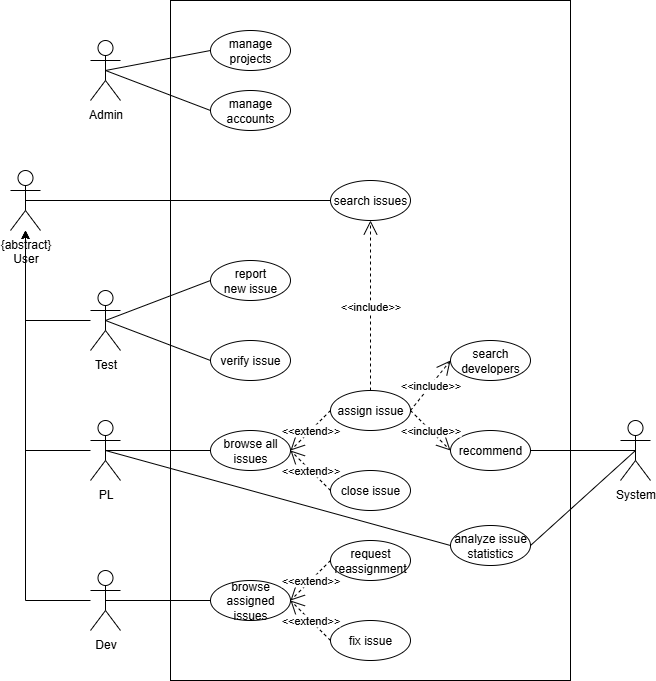

The diagram above was exported from draw.io. Its source (the exported page's mxGraphModel, read from the mxfile embedded in the PNG):
<mxGraphModel dx="1058" dy="772" grid="1" gridSize="10" guides="1" tooltips="1" connect="1" arrows="1" fold="1" page="1" pageScale="1" pageWidth="827" pageHeight="1169" math="0" shadow="0">
  <root>
    <mxCell id="0" />
    <mxCell id="1" parent="0" />
    <mxCell id="iGITl4Apxa8rQofBohsA-2" value="Admin" style="shape=umlActor;verticalLabelPosition=bottom;verticalAlign=top;html=1;" vertex="1" parent="1">
      <mxGeometry x="120" y="80" width="30" height="60" as="geometry" />
    </mxCell>
    <mxCell id="iGITl4Apxa8rQofBohsA-3" value="" style="rounded=0;whiteSpace=wrap;html=1;fillColor=none;" vertex="1" parent="1">
      <mxGeometry x="200" y="40" width="400" height="680" as="geometry" />
    </mxCell>
    <mxCell id="iGITl4Apxa8rQofBohsA-4" value="Dev" style="shape=umlActor;verticalLabelPosition=bottom;verticalAlign=top;html=1;outlineConnect=0;" vertex="1" parent="1">
      <mxGeometry x="120" y="610" width="30" height="60" as="geometry" />
    </mxCell>
    <mxCell id="iGITl4Apxa8rQofBohsA-5" value="PL" style="shape=umlActor;verticalLabelPosition=bottom;verticalAlign=top;html=1;outlineConnect=0;" vertex="1" parent="1">
      <mxGeometry x="120" y="460" width="30" height="60" as="geometry" />
    </mxCell>
    <mxCell id="iGITl4Apxa8rQofBohsA-6" value="Test" style="shape=umlActor;verticalLabelPosition=bottom;verticalAlign=top;html=1;outlineConnect=0;" vertex="1" parent="1">
      <mxGeometry x="120" y="330" width="30" height="60" as="geometry" />
    </mxCell>
    <mxCell id="iGITl4Apxa8rQofBohsA-8" value="{abstract}&lt;div&gt;User&lt;/div&gt;" style="shape=umlActor;verticalLabelPosition=bottom;verticalAlign=top;html=1;outlineConnect=0;" vertex="1" parent="1">
      <mxGeometry x="40" y="210" width="30" height="60" as="geometry" />
    </mxCell>
    <mxCell id="iGITl4Apxa8rQofBohsA-9" value="" style="endArrow=classic;html=1;rounded=0;" edge="1" parent="1" source="iGITl4Apxa8rQofBohsA-4" target="iGITl4Apxa8rQofBohsA-8">
      <mxGeometry width="50" height="50" relative="1" as="geometry">
        <mxPoint x="390" y="340" as="sourcePoint" />
        <mxPoint x="440" y="290" as="targetPoint" />
        <Array as="points">
          <mxPoint x="55" y="640" />
        </Array>
      </mxGeometry>
    </mxCell>
    <mxCell id="iGITl4Apxa8rQofBohsA-10" value="" style="endArrow=classic;html=1;rounded=0;" edge="1" parent="1" source="iGITl4Apxa8rQofBohsA-5" target="iGITl4Apxa8rQofBohsA-8">
      <mxGeometry width="50" height="50" relative="1" as="geometry">
        <mxPoint x="390" y="340" as="sourcePoint" />
        <mxPoint x="440" y="290" as="targetPoint" />
        <Array as="points">
          <mxPoint x="55" y="490" />
        </Array>
      </mxGeometry>
    </mxCell>
    <mxCell id="iGITl4Apxa8rQofBohsA-11" value="" style="endArrow=classic;html=1;rounded=0;" edge="1" parent="1" source="iGITl4Apxa8rQofBohsA-6" target="iGITl4Apxa8rQofBohsA-8">
      <mxGeometry width="50" height="50" relative="1" as="geometry">
        <mxPoint x="390" y="340" as="sourcePoint" />
        <mxPoint x="440" y="290" as="targetPoint" />
        <Array as="points">
          <mxPoint x="55" y="360" />
        </Array>
      </mxGeometry>
    </mxCell>
    <mxCell id="iGITl4Apxa8rQofBohsA-13" value="manage projects" style="ellipse;whiteSpace=wrap;html=1;" vertex="1" parent="1">
      <mxGeometry x="240" y="70" width="80" height="40" as="geometry" />
    </mxCell>
    <mxCell id="iGITl4Apxa8rQofBohsA-14" value="manage accounts" style="ellipse;whiteSpace=wrap;html=1;" vertex="1" parent="1">
      <mxGeometry x="240" y="130" width="80" height="40" as="geometry" />
    </mxCell>
    <mxCell id="iGITl4Apxa8rQofBohsA-17" value="" style="endArrow=none;html=1;rounded=0;exitX=0.5;exitY=0.5;exitDx=0;exitDy=0;exitPerimeter=0;entryX=0;entryY=0.5;entryDx=0;entryDy=0;" edge="1" parent="1" source="iGITl4Apxa8rQofBohsA-2" target="iGITl4Apxa8rQofBohsA-13">
      <mxGeometry width="50" height="50" relative="1" as="geometry">
        <mxPoint x="370" y="310" as="sourcePoint" />
        <mxPoint x="420" y="260" as="targetPoint" />
      </mxGeometry>
    </mxCell>
    <mxCell id="iGITl4Apxa8rQofBohsA-18" value="" style="endArrow=none;html=1;rounded=0;exitX=0.5;exitY=0.5;exitDx=0;exitDy=0;exitPerimeter=0;entryX=0;entryY=0.5;entryDx=0;entryDy=0;" edge="1" parent="1" source="iGITl4Apxa8rQofBohsA-2" target="iGITl4Apxa8rQofBohsA-14">
      <mxGeometry width="50" height="50" relative="1" as="geometry">
        <mxPoint x="370" y="310" as="sourcePoint" />
        <mxPoint x="420" y="260" as="targetPoint" />
      </mxGeometry>
    </mxCell>
    <mxCell id="iGITl4Apxa8rQofBohsA-21" value="search issues" style="ellipse;whiteSpace=wrap;html=1;" vertex="1" parent="1">
      <mxGeometry x="360" y="220" width="80" height="40" as="geometry" />
    </mxCell>
    <mxCell id="iGITl4Apxa8rQofBohsA-24" value="" style="endArrow=none;html=1;rounded=0;exitX=0.5;exitY=0.5;exitDx=0;exitDy=0;exitPerimeter=0;entryX=0;entryY=0.5;entryDx=0;entryDy=0;" edge="1" parent="1" source="iGITl4Apxa8rQofBohsA-8" target="iGITl4Apxa8rQofBohsA-21">
      <mxGeometry width="50" height="50" relative="1" as="geometry">
        <mxPoint x="230" y="310" as="sourcePoint" />
        <mxPoint x="280" y="260" as="targetPoint" />
      </mxGeometry>
    </mxCell>
    <mxCell id="iGITl4Apxa8rQofBohsA-28" value="report&lt;div&gt;new issue&lt;/div&gt;" style="ellipse;whiteSpace=wrap;html=1;" vertex="1" parent="1">
      <mxGeometry x="240" y="300" width="80" height="40" as="geometry" />
    </mxCell>
    <mxCell id="iGITl4Apxa8rQofBohsA-29" value="verify issue" style="ellipse;whiteSpace=wrap;html=1;" vertex="1" parent="1">
      <mxGeometry x="240" y="380" width="80" height="40" as="geometry" />
    </mxCell>
    <mxCell id="iGITl4Apxa8rQofBohsA-31" value="analyze issue statistics" style="ellipse;whiteSpace=wrap;html=1;" vertex="1" parent="1">
      <mxGeometry x="480" y="565" width="80" height="40" as="geometry" />
    </mxCell>
    <mxCell id="iGITl4Apxa8rQofBohsA-32" value="recommend" style="ellipse;whiteSpace=wrap;html=1;" vertex="1" parent="1">
      <mxGeometry x="480" y="470" width="80" height="40" as="geometry" />
    </mxCell>
    <mxCell id="iGITl4Apxa8rQofBohsA-33" value="close issue" style="ellipse;whiteSpace=wrap;html=1;" vertex="1" parent="1">
      <mxGeometry x="360" y="510" width="80" height="40" as="geometry" />
    </mxCell>
    <mxCell id="iGITl4Apxa8rQofBohsA-35" value="assign issue" style="ellipse;whiteSpace=wrap;html=1;" vertex="1" parent="1">
      <mxGeometry x="360" y="430" width="80" height="40" as="geometry" />
    </mxCell>
    <mxCell id="iGITl4Apxa8rQofBohsA-40" value="" style="endArrow=none;html=1;rounded=0;exitX=0.5;exitY=0.5;exitDx=0;exitDy=0;exitPerimeter=0;entryX=0;entryY=0.5;entryDx=0;entryDy=0;" edge="1" parent="1" source="iGITl4Apxa8rQofBohsA-5" target="iGITl4Apxa8rQofBohsA-31">
      <mxGeometry width="50" height="50" relative="1" as="geometry">
        <mxPoint x="370" y="400" as="sourcePoint" />
        <mxPoint x="420" y="350" as="targetPoint" />
      </mxGeometry>
    </mxCell>
    <mxCell id="iGITl4Apxa8rQofBohsA-44" value="System" style="shape=umlActor;verticalLabelPosition=bottom;verticalAlign=top;html=1;outlineConnect=0;" vertex="1" parent="1">
      <mxGeometry x="650" y="460" width="30" height="60" as="geometry" />
    </mxCell>
    <mxCell id="iGITl4Apxa8rQofBohsA-46" value="" style="endArrow=none;html=1;rounded=0;exitX=0.5;exitY=0.5;exitDx=0;exitDy=0;exitPerimeter=0;entryX=1;entryY=0.5;entryDx=0;entryDy=0;" edge="1" parent="1" source="iGITl4Apxa8rQofBohsA-44" target="iGITl4Apxa8rQofBohsA-32">
      <mxGeometry width="50" height="50" relative="1" as="geometry">
        <mxPoint x="370" y="400" as="sourcePoint" />
        <mxPoint x="420" y="350" as="targetPoint" />
      </mxGeometry>
    </mxCell>
    <mxCell id="iGITl4Apxa8rQofBohsA-47" value="" style="endArrow=none;html=1;rounded=0;exitX=0.5;exitY=0.5;exitDx=0;exitDy=0;exitPerimeter=0;entryX=1;entryY=0.5;entryDx=0;entryDy=0;" edge="1" parent="1" source="iGITl4Apxa8rQofBohsA-44" target="iGITl4Apxa8rQofBohsA-31">
      <mxGeometry width="50" height="50" relative="1" as="geometry">
        <mxPoint x="370" y="400" as="sourcePoint" />
        <mxPoint x="420" y="350" as="targetPoint" />
      </mxGeometry>
    </mxCell>
    <mxCell id="iGITl4Apxa8rQofBohsA-49" value="browse all issues" style="ellipse;whiteSpace=wrap;html=1;" vertex="1" parent="1">
      <mxGeometry x="240" y="470" width="80" height="40" as="geometry" />
    </mxCell>
    <mxCell id="iGITl4Apxa8rQofBohsA-50" value="&amp;lt;&amp;lt;extend&amp;gt;&amp;gt;" style="endArrow=open;endSize=12;dashed=1;html=1;rounded=0;entryX=1;entryY=0.5;entryDx=0;entryDy=0;exitX=0;exitY=0.5;exitDx=0;exitDy=0;" edge="1" parent="1" source="iGITl4Apxa8rQofBohsA-35" target="iGITl4Apxa8rQofBohsA-49">
      <mxGeometry width="160" relative="1" as="geometry">
        <mxPoint x="270" y="370" as="sourcePoint" />
        <mxPoint x="430" y="370" as="targetPoint" />
      </mxGeometry>
    </mxCell>
    <mxCell id="iGITl4Apxa8rQofBohsA-51" value="&amp;lt;&amp;lt;extend&amp;gt;&amp;gt;" style="endArrow=open;endSize=12;dashed=1;html=1;rounded=0;entryX=1;entryY=0.5;entryDx=0;entryDy=0;exitX=0;exitY=0.5;exitDx=0;exitDy=0;" edge="1" parent="1" source="iGITl4Apxa8rQofBohsA-33" target="iGITl4Apxa8rQofBohsA-49">
      <mxGeometry x="-0.0101" width="160" relative="1" as="geometry">
        <mxPoint x="400" y="520" as="sourcePoint" />
        <mxPoint x="360" y="480" as="targetPoint" />
        <mxPoint as="offset" />
      </mxGeometry>
    </mxCell>
    <mxCell id="iGITl4Apxa8rQofBohsA-52" value="&amp;lt;&amp;lt;include&lt;span style=&quot;background-color: light-dark(#ffffff, var(--ge-dark-color, #121212)); color: light-dark(rgb(0, 0, 0), rgb(255, 255, 255));&quot;&gt;&amp;gt;&amp;gt;&lt;/span&gt;" style="endArrow=open;endSize=12;dashed=1;html=1;rounded=0;entryX=0;entryY=0.5;entryDx=0;entryDy=0;exitX=1;exitY=0.5;exitDx=0;exitDy=0;" edge="1" parent="1" source="iGITl4Apxa8rQofBohsA-35" target="iGITl4Apxa8rQofBohsA-32">
      <mxGeometry x="-0.0101" width="160" relative="1" as="geometry">
        <mxPoint x="480" y="470" as="sourcePoint" />
        <mxPoint x="440" y="510" as="targetPoint" />
        <mxPoint as="offset" />
      </mxGeometry>
    </mxCell>
    <mxCell id="iGITl4Apxa8rQofBohsA-53" value="" style="endArrow=none;html=1;rounded=0;exitX=0.5;exitY=0.5;exitDx=0;exitDy=0;exitPerimeter=0;entryX=0;entryY=0.5;entryDx=0;entryDy=0;" edge="1" parent="1" source="iGITl4Apxa8rQofBohsA-5" target="iGITl4Apxa8rQofBohsA-49">
      <mxGeometry width="50" height="50" relative="1" as="geometry">
        <mxPoint x="340" y="390" as="sourcePoint" />
        <mxPoint x="390" y="340" as="targetPoint" />
      </mxGeometry>
    </mxCell>
    <mxCell id="iGITl4Apxa8rQofBohsA-73" value="request reassignment" style="ellipse;whiteSpace=wrap;html=1;" vertex="1" parent="1">
      <mxGeometry x="360" y="580" width="80" height="40" as="geometry" />
    </mxCell>
    <mxCell id="iGITl4Apxa8rQofBohsA-74" value="fix issue" style="ellipse;whiteSpace=wrap;html=1;" vertex="1" parent="1">
      <mxGeometry x="360" y="660" width="80" height="40" as="geometry" />
    </mxCell>
    <mxCell id="iGITl4Apxa8rQofBohsA-75" value="browse assigned issues" style="ellipse;whiteSpace=wrap;html=1;" vertex="1" parent="1">
      <mxGeometry x="240" y="620" width="80" height="40" as="geometry" />
    </mxCell>
    <mxCell id="iGITl4Apxa8rQofBohsA-76" value="&amp;lt;&amp;lt;extend&amp;gt;&amp;gt;" style="endArrow=open;endSize=12;dashed=1;html=1;rounded=0;entryX=1;entryY=0.5;entryDx=0;entryDy=0;exitX=0;exitY=0.5;exitDx=0;exitDy=0;" edge="1" parent="1" source="iGITl4Apxa8rQofBohsA-74" target="iGITl4Apxa8rQofBohsA-75">
      <mxGeometry width="160" relative="1" as="geometry">
        <mxPoint x="270" y="520" as="sourcePoint" />
        <mxPoint x="430" y="520" as="targetPoint" />
      </mxGeometry>
    </mxCell>
    <mxCell id="iGITl4Apxa8rQofBohsA-77" value="&amp;lt;&amp;lt;extend&amp;gt;&amp;gt;" style="endArrow=open;endSize=12;dashed=1;html=1;rounded=0;entryX=1;entryY=0.5;entryDx=0;entryDy=0;exitX=0;exitY=0.5;exitDx=0;exitDy=0;" edge="1" parent="1" source="iGITl4Apxa8rQofBohsA-73" target="iGITl4Apxa8rQofBohsA-75">
      <mxGeometry x="-0.0101" width="160" relative="1" as="geometry">
        <mxPoint x="400" y="670" as="sourcePoint" />
        <mxPoint x="360" y="630" as="targetPoint" />
        <mxPoint as="offset" />
      </mxGeometry>
    </mxCell>
    <mxCell id="iGITl4Apxa8rQofBohsA-78" value="" style="endArrow=none;html=1;rounded=0;exitX=0.5;exitY=0.5;exitDx=0;exitDy=0;exitPerimeter=0;entryX=0;entryY=0.5;entryDx=0;entryDy=0;" edge="1" parent="1" source="iGITl4Apxa8rQofBohsA-4" target="iGITl4Apxa8rQofBohsA-75">
      <mxGeometry width="50" height="50" relative="1" as="geometry">
        <mxPoint x="340" y="410" as="sourcePoint" />
        <mxPoint x="390" y="360" as="targetPoint" />
      </mxGeometry>
    </mxCell>
    <mxCell id="iGITl4Apxa8rQofBohsA-81" value="" style="endArrow=none;html=1;rounded=0;entryX=0.5;entryY=0.5;entryDx=0;entryDy=0;entryPerimeter=0;exitX=0;exitY=0.5;exitDx=0;exitDy=0;" edge="1" parent="1" source="iGITl4Apxa8rQofBohsA-29" target="iGITl4Apxa8rQofBohsA-6">
      <mxGeometry width="50" height="50" relative="1" as="geometry">
        <mxPoint x="400" y="420" as="sourcePoint" />
        <mxPoint x="450" y="370" as="targetPoint" />
      </mxGeometry>
    </mxCell>
    <mxCell id="iGITl4Apxa8rQofBohsA-82" value="" style="endArrow=none;html=1;rounded=0;entryX=0.5;entryY=0.5;entryDx=0;entryDy=0;entryPerimeter=0;exitX=0;exitY=0.5;exitDx=0;exitDy=0;" edge="1" parent="1" source="iGITl4Apxa8rQofBohsA-28" target="iGITl4Apxa8rQofBohsA-6">
      <mxGeometry width="50" height="50" relative="1" as="geometry">
        <mxPoint x="445" y="390" as="sourcePoint" />
        <mxPoint x="340" y="350" as="targetPoint" />
      </mxGeometry>
    </mxCell>
    <mxCell id="iGITl4Apxa8rQofBohsA-84" value="search developers" style="ellipse;whiteSpace=wrap;html=1;" vertex="1" parent="1">
      <mxGeometry x="480" y="380" width="80" height="40" as="geometry" />
    </mxCell>
    <mxCell id="iGITl4Apxa8rQofBohsA-85" value="&amp;lt;&amp;lt;include&lt;span style=&quot;background-color: light-dark(#ffffff, var(--ge-dark-color, #121212)); color: light-dark(rgb(0, 0, 0), rgb(255, 255, 255));&quot;&gt;&amp;gt;&amp;gt;&lt;/span&gt;" style="endArrow=open;endSize=12;dashed=1;html=1;rounded=0;entryX=0;entryY=0.5;entryDx=0;entryDy=0;exitX=1;exitY=0.5;exitDx=0;exitDy=0;" edge="1" parent="1" source="iGITl4Apxa8rQofBohsA-35" target="iGITl4Apxa8rQofBohsA-84">
      <mxGeometry x="-0.0101" width="160" relative="1" as="geometry">
        <mxPoint x="560" y="530" as="sourcePoint" />
        <mxPoint x="600" y="490" as="targetPoint" />
        <mxPoint as="offset" />
      </mxGeometry>
    </mxCell>
    <mxCell id="iGITl4Apxa8rQofBohsA-86" value="&amp;lt;&amp;lt;include&lt;span style=&quot;background-color: light-dark(#ffffff, var(--ge-dark-color, #121212)); color: light-dark(rgb(0, 0, 0), rgb(255, 255, 255));&quot;&gt;&amp;gt;&amp;gt;&lt;/span&gt;" style="endArrow=open;endSize=12;dashed=1;html=1;rounded=0;entryX=0.5;entryY=1;entryDx=0;entryDy=0;exitX=0.5;exitY=0;exitDx=0;exitDy=0;" edge="1" parent="1" source="iGITl4Apxa8rQofBohsA-35" target="iGITl4Apxa8rQofBohsA-21">
      <mxGeometry x="-0.0101" width="160" relative="1" as="geometry">
        <mxPoint x="490" y="440" as="sourcePoint" />
        <mxPoint x="530" y="390" as="targetPoint" />
        <mxPoint as="offset" />
      </mxGeometry>
    </mxCell>
  </root>
</mxGraphModel>